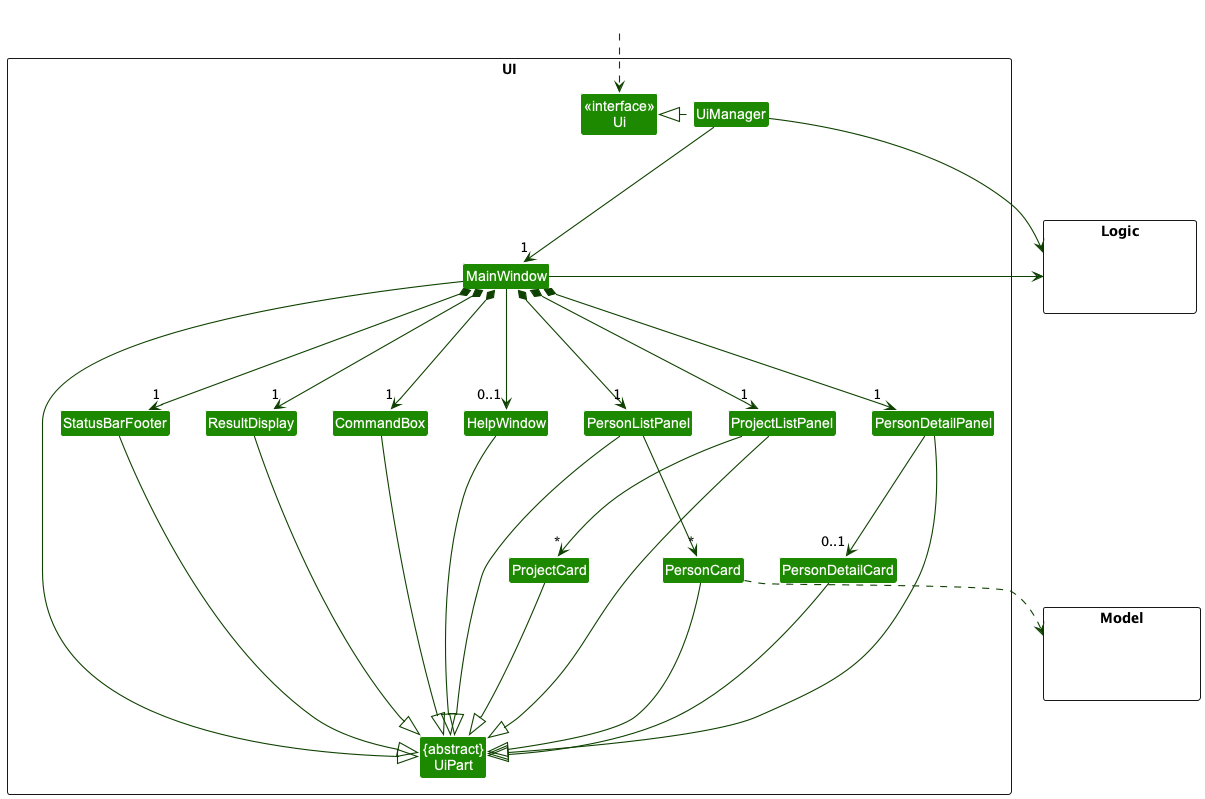

The diagram above was rendered by PlantUML. Its source (embedded in the PNG):
@startuml
!include style.puml
skinparam arrowThickness 1.1
skinparam arrowColor UI_COLOR_T4
skinparam classBackgroundColor UI_COLOR

package UI <<Rectangle>>{
Class "<<interface>>\nUi" as Ui
Class "{abstract}\nUiPart" as UiPart
Class UiManager
Class MainWindow
Class HelpWindow
Class ResultDisplay
Class PersonListPanel
Class PersonCard
Class ProjectListPanel
Class ProjectCard
Class PersonDetailPanel
Class PersonDetailCard

Class StatusBarFooter
Class CommandBox
}

package Model <<Rectangle>>{
Class HiddenModel #FFFFFF
}

package Logic <<Rectangle>>{
Class HiddenLogic #FFFFFF
}

Class HiddenOutside #FFFFFF
HiddenOutside ..> Ui

UiManager .left.|> Ui
UiManager --down-> "1" MainWindow
MainWindow *--down->  "1" CommandBox
MainWindow *--down-> "1" ResultDisplay
MainWindow *--down-> "1" PersonListPanel
MainWindow *--down-> "1" PersonDetailPanel
MainWindow *--down-> "1" ProjectListPanel
MainWindow *--down-> "1" StatusBarFooter
MainWindow ---> "0..1" HelpWindow

PersonDetailPanel --down-> "0..1" PersonDetailCard
ProjectListPanel --down-> "*" ProjectCard
PersonListPanel --down-> "*" PersonCard

MainWindow -left-|> UiPart

ResultDisplay ---|> UiPart
CommandBox ---|> UiPart
PersonListPanel ---|> UiPart
PersonCard ---|> UiPart
PersonDetailPanel ---|> UiPart
PersonDetailCard ---|> UiPart
ProjectListPanel ---|> UiPart
ProjectCard ---|> UiPart
StatusBarFooter ---|> UiPart
HelpWindow ---|> UiPart

PersonCard ..> Model
UiManager -right-> Logic
MainWindow -left-> Logic

PersonListPanel -[hidden]left- HelpWindow
HelpWindow -[hidden]left- CommandBox
CommandBox -[hidden]left- ResultDisplay
ResultDisplay -[hidden]left- StatusBarFooter

MainWindow -[hidden]-|> UiPart
@enduml